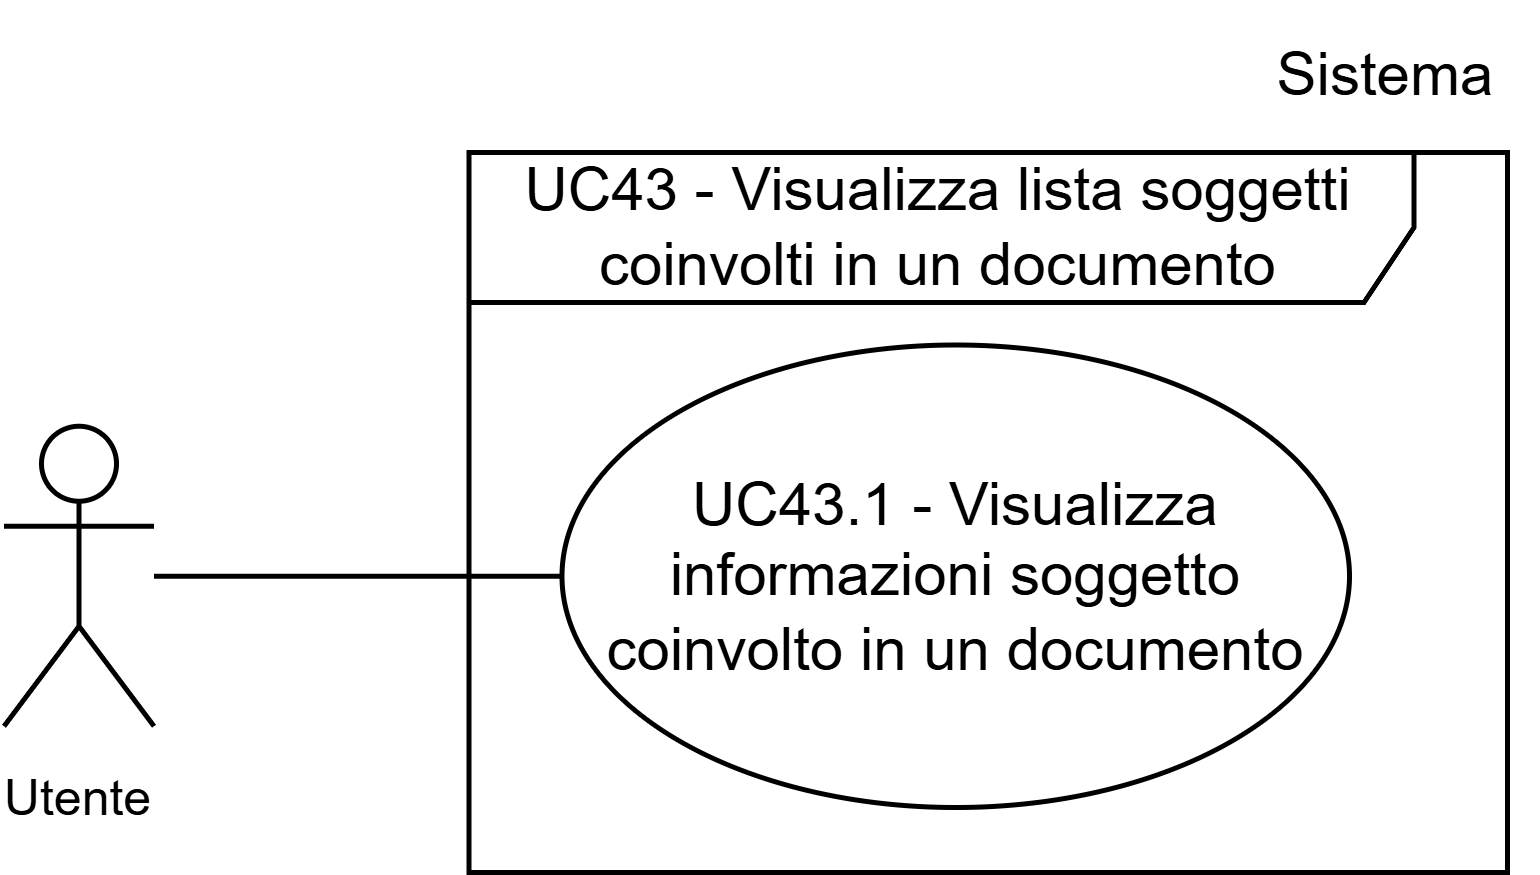

The diagram above was exported from draw.io. Its source (the exported page's mxGraphModel, read from the mxfile embedded in the PNG):
<mxGraphModel dx="1657" dy="1607" grid="1" gridSize="10" guides="1" tooltips="1" connect="1" arrows="1" fold="1" page="1" pageScale="1" pageWidth="1169" pageHeight="827" math="0" shadow="0">
  <root>
    <mxCell id="0" />
    <mxCell id="1" parent="0" />
    <mxCell id="2" parent="1" style="shape=umlActor;verticalLabelPosition=bottom;verticalAlign=top;html=1;outlineConnect=0;" value="&lt;font style=&quot;font-size: 10px;&quot;&gt;Utente&lt;/font&gt;" vertex="1">
      <mxGeometry height="60" width="30" x="86.3" y="2207.75" as="geometry" />
    </mxCell>
    <mxCell id="3" parent="1" style="shape=umlFrame;whiteSpace=wrap;html=1;pointerEvents=0;width=189;height=30;" value="UC43 - Visualizza lista soggetti coinvolti in un documento" vertex="1">
      <mxGeometry height="144" width="207.7" x="179.3" y="2153" as="geometry" />
    </mxCell>
    <mxCell id="4" parent="1" style="ellipse;whiteSpace=wrap;html=1;" value="UC43.1 - Visualizza informazioni soggetto coinvolto in un documento" vertex="1">
      <mxGeometry height="92.5" width="157.5" x="197.9" y="2191.5" as="geometry" />
    </mxCell>
    <mxCell id="5" edge="1" parent="1" source="2" style="rounded=0;orthogonalLoop=1;jettySize=auto;html=1;entryX=0;entryY=0.5;entryDx=0;entryDy=0;strokeColor=default;endArrow=none;endFill=0;" target="4">
      <mxGeometry relative="1" as="geometry">
        <mxPoint x="128.3" y="2165" as="sourcePoint" />
        <mxPoint x="234.3" y="2130" as="targetPoint" />
      </mxGeometry>
    </mxCell>
    <mxCell id="6" parent="1" style="text;html=1;whiteSpace=wrap;strokeColor=none;fillColor=none;align=center;verticalAlign=middle;rounded=0;fontSize=10;" value="&lt;font style=&quot;font-size: 12px;&quot;&gt;Sistema&lt;/font&gt;" vertex="1">
      <mxGeometry height="30" width="60" x="332.84999999999997" y="2123" as="geometry" />
    </mxCell>
  </root>
</mxGraphModel>